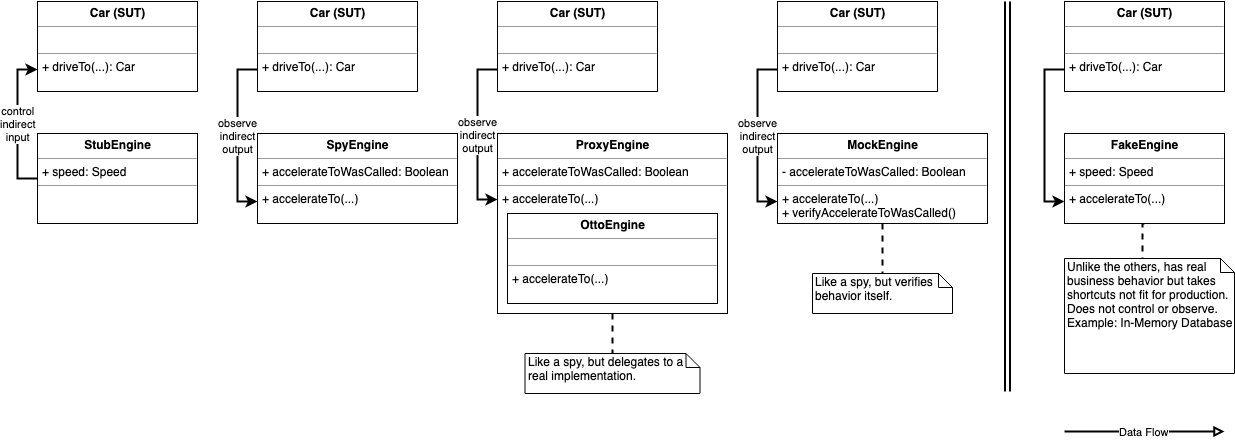

The diagram above was exported from draw.io. Its source (the exported page's mxGraphModel, read from the mxfile embedded in the PNG):
<mxGraphModel dx="657" dy="-180" grid="1" gridSize="10" guides="1" tooltips="1" connect="1" arrows="1" fold="1" page="1" pageScale="1" pageWidth="827" pageHeight="1169" math="0" shadow="0">
  <root>
    <mxCell id="0" />
    <mxCell id="1" parent="0" />
    <mxCell id="TaZAJwB_USDWG9U6Ckrt-17" value="control&lt;br&gt;indirect&lt;br&gt;input" style="edgeStyle=orthogonalEdgeStyle;rounded=0;orthogonalLoop=1;jettySize=auto;html=1;exitX=0;exitY=0.5;exitDx=0;exitDy=0;entryX=0;entryY=0.75;entryDx=0;entryDy=0;endArrow=classic;endFill=1;strokeWidth=2;" edge="1" parent="1" source="TaZAJwB_USDWG9U6Ckrt-10" target="TaZAJwB_USDWG9U6Ckrt-14">
      <mxGeometry relative="1" as="geometry" />
    </mxCell>
    <mxCell id="TaZAJwB_USDWG9U6Ckrt-10" value="&lt;p style=&quot;margin: 0px ; margin-top: 4px ; text-align: center&quot;&gt;&lt;b&gt;StubEngine&lt;/b&gt;&lt;/p&gt;&lt;hr size=&quot;1&quot;&gt;&lt;p style=&quot;margin: 0px ; margin-left: 4px&quot;&gt;+ speed: Speed&lt;/p&gt;&lt;hr size=&quot;1&quot;&gt;&lt;p style=&quot;margin: 0px ; margin-left: 4px&quot;&gt;&lt;br&gt;&lt;/p&gt;" style="verticalAlign=top;align=left;overflow=fill;fontSize=12;fontFamily=Helvetica;html=1;" vertex="1" parent="1">
      <mxGeometry x="870" y="1352" width="160" height="90" as="geometry" />
    </mxCell>
    <mxCell id="TaZAJwB_USDWG9U6Ckrt-11" value="&lt;p style=&quot;margin: 0px ; margin-top: 4px ; text-align: center&quot;&gt;&lt;b&gt;SpyEngine&lt;/b&gt;&lt;/p&gt;&lt;hr size=&quot;1&quot;&gt;&lt;p style=&quot;margin: 0px ; margin-left: 4px&quot;&gt;+ accelerateToWasCalled: Boolean&lt;/p&gt;&lt;hr size=&quot;1&quot;&gt;&lt;p style=&quot;margin: 0px ; margin-left: 4px&quot;&gt;+ accelerateTo(...)&lt;/p&gt;" style="verticalAlign=top;align=left;overflow=fill;fontSize=12;fontFamily=Helvetica;html=1;" vertex="1" parent="1">
      <mxGeometry x="1090" y="1352" width="200" height="90" as="geometry" />
    </mxCell>
    <mxCell id="TaZAJwB_USDWG9U6Ckrt-34" style="edgeStyle=orthogonalEdgeStyle;rounded=0;orthogonalLoop=1;jettySize=auto;html=1;exitX=0.5;exitY=1;exitDx=0;exitDy=0;entryX=0.5;entryY=0;entryDx=0;entryDy=0;entryPerimeter=0;dashed=1;endArrow=none;endFill=0;strokeWidth=2;" edge="1" parent="1" source="TaZAJwB_USDWG9U6Ckrt-12" target="TaZAJwB_USDWG9U6Ckrt-33">
      <mxGeometry relative="1" as="geometry" />
    </mxCell>
    <mxCell id="TaZAJwB_USDWG9U6Ckrt-12" value="&lt;p style=&quot;margin: 0px ; margin-top: 4px ; text-align: center&quot;&gt;&lt;b&gt;MockEngine&lt;/b&gt;&lt;/p&gt;&lt;hr size=&quot;1&quot;&gt;&lt;p style=&quot;margin: 0px ; margin-left: 4px&quot;&gt;- accelerateToWasCalled: Boolean&lt;/p&gt;&lt;hr size=&quot;1&quot;&gt;&lt;p style=&quot;margin: 0px ; margin-left: 4px&quot;&gt;+ accelerateTo(...)&lt;br&gt;&lt;/p&gt;&lt;p style=&quot;margin: 0px ; margin-left: 4px&quot;&gt;+ verifyAccelerateToWasCalled()&lt;br&gt;&lt;/p&gt;&lt;p style=&quot;margin: 0px ; margin-left: 4px&quot;&gt;&lt;br&gt;&lt;/p&gt;" style="verticalAlign=top;align=left;overflow=fill;fontSize=12;fontFamily=Helvetica;html=1;" vertex="1" parent="1">
      <mxGeometry x="1610" y="1352" width="210" height="90" as="geometry" />
    </mxCell>
    <mxCell id="TaZAJwB_USDWG9U6Ckrt-32" style="edgeStyle=orthogonalEdgeStyle;rounded=0;orthogonalLoop=1;jettySize=auto;html=1;exitX=0.5;exitY=1;exitDx=0;exitDy=0;entryX=0;entryY=0;entryDx=78;entryDy=0;entryPerimeter=0;endArrow=none;endFill=0;strokeWidth=2;dashed=1;" edge="1" parent="1" source="TaZAJwB_USDWG9U6Ckrt-13" target="TaZAJwB_USDWG9U6Ckrt-30">
      <mxGeometry relative="1" as="geometry" />
    </mxCell>
    <mxCell id="TaZAJwB_USDWG9U6Ckrt-13" value="&lt;p style=&quot;margin: 0px ; margin-top: 4px ; text-align: center&quot;&gt;&lt;b&gt;FakeEngine&lt;/b&gt;&lt;/p&gt;&lt;hr size=&quot;1&quot;&gt;&lt;p style=&quot;margin: 0px ; margin-left: 4px&quot;&gt;+ speed: Speed&lt;/p&gt;&lt;hr size=&quot;1&quot;&gt;&lt;p style=&quot;margin: 0px ; margin-left: 4px&quot;&gt;+&amp;nbsp;&lt;span&gt;accelerateTo(...)&lt;/span&gt;&lt;/p&gt;" style="verticalAlign=top;align=left;overflow=fill;fontSize=12;fontFamily=Helvetica;html=1;" vertex="1" parent="1">
      <mxGeometry x="1897" y="1352" width="160" height="90" as="geometry" />
    </mxCell>
    <mxCell id="TaZAJwB_USDWG9U6Ckrt-14" value="&lt;p style=&quot;margin: 0px ; margin-top: 4px ; text-align: center&quot;&gt;&lt;b&gt;Car (SUT)&lt;/b&gt;&lt;/p&gt;&lt;hr size=&quot;1&quot;&gt;&lt;p style=&quot;margin: 0px ; margin-left: 4px&quot;&gt;&lt;br&gt;&lt;/p&gt;&lt;hr size=&quot;1&quot;&gt;&lt;p style=&quot;margin: 0px ; margin-left: 4px&quot;&gt;+ driveTo(...&lt;span&gt;): Car&lt;/span&gt;&lt;/p&gt;" style="verticalAlign=top;align=left;overflow=fill;fontSize=12;fontFamily=Helvetica;html=1;" vertex="1" parent="1">
      <mxGeometry x="870" y="1220" width="160" height="90" as="geometry" />
    </mxCell>
    <mxCell id="TaZAJwB_USDWG9U6Ckrt-18" value="Data Flow" style="edgeStyle=orthogonalEdgeStyle;rounded=0;orthogonalLoop=1;jettySize=auto;html=1;entryX=0;entryY=0.75;entryDx=0;entryDy=0;endArrow=block;endFill=0;strokeWidth=2;" edge="1" parent="1">
      <mxGeometry relative="1" as="geometry">
        <mxPoint x="1897" y="1650" as="sourcePoint" />
        <mxPoint x="2057" y="1650" as="targetPoint" />
      </mxGeometry>
    </mxCell>
    <mxCell id="TaZAJwB_USDWG9U6Ckrt-22" value="observe&lt;br&gt;indirect&lt;br&gt;output" style="edgeStyle=orthogonalEdgeStyle;rounded=0;orthogonalLoop=1;jettySize=auto;html=1;exitX=0;exitY=0.75;exitDx=0;exitDy=0;entryX=0;entryY=0.75;entryDx=0;entryDy=0;endArrow=classic;endFill=1;strokeWidth=2;" edge="1" parent="1" source="TaZAJwB_USDWG9U6Ckrt-19" target="TaZAJwB_USDWG9U6Ckrt-11">
      <mxGeometry relative="1" as="geometry" />
    </mxCell>
    <mxCell id="TaZAJwB_USDWG9U6Ckrt-19" value="&lt;p style=&quot;margin: 0px ; margin-top: 4px ; text-align: center&quot;&gt;&lt;b&gt;Car (SUT)&lt;/b&gt;&lt;/p&gt;&lt;hr size=&quot;1&quot;&gt;&lt;p style=&quot;margin: 0px ; margin-left: 4px&quot;&gt;&lt;br&gt;&lt;/p&gt;&lt;hr size=&quot;1&quot;&gt;&lt;p style=&quot;margin: 0px ; margin-left: 4px&quot;&gt;+ driveTo(...&lt;span&gt;): Car&lt;/span&gt;&lt;/p&gt;" style="verticalAlign=top;align=left;overflow=fill;fontSize=12;fontFamily=Helvetica;html=1;" vertex="1" parent="1">
      <mxGeometry x="1090" y="1220" width="160" height="90" as="geometry" />
    </mxCell>
    <mxCell id="TaZAJwB_USDWG9U6Ckrt-23" value="observe&lt;br&gt;indirect&lt;br&gt;output" style="edgeStyle=orthogonalEdgeStyle;rounded=0;orthogonalLoop=1;jettySize=auto;html=1;exitX=0;exitY=0.75;exitDx=0;exitDy=0;entryX=0;entryY=0.75;entryDx=0;entryDy=0;endArrow=classic;endFill=1;strokeWidth=2;" edge="1" parent="1" source="TaZAJwB_USDWG9U6Ckrt-20" target="TaZAJwB_USDWG9U6Ckrt-12">
      <mxGeometry relative="1" as="geometry" />
    </mxCell>
    <mxCell id="TaZAJwB_USDWG9U6Ckrt-20" value="&lt;p style=&quot;margin: 0px ; margin-top: 4px ; text-align: center&quot;&gt;&lt;b&gt;Car (SUT)&lt;/b&gt;&lt;/p&gt;&lt;hr size=&quot;1&quot;&gt;&lt;p style=&quot;margin: 0px ; margin-left: 4px&quot;&gt;&lt;br&gt;&lt;/p&gt;&lt;hr size=&quot;1&quot;&gt;&lt;p style=&quot;margin: 0px ; margin-left: 4px&quot;&gt;+ driveTo(...&lt;span&gt;): Car&lt;/span&gt;&lt;/p&gt;" style="verticalAlign=top;align=left;overflow=fill;fontSize=12;fontFamily=Helvetica;html=1;" vertex="1" parent="1">
      <mxGeometry x="1610" y="1220" width="160" height="90" as="geometry" />
    </mxCell>
    <mxCell id="TaZAJwB_USDWG9U6Ckrt-31" style="edgeStyle=orthogonalEdgeStyle;rounded=0;orthogonalLoop=1;jettySize=auto;html=1;exitX=0;exitY=0.75;exitDx=0;exitDy=0;entryX=0;entryY=0.75;entryDx=0;entryDy=0;endArrow=classic;endFill=1;strokeWidth=2;" edge="1" parent="1" source="TaZAJwB_USDWG9U6Ckrt-21" target="TaZAJwB_USDWG9U6Ckrt-13">
      <mxGeometry relative="1" as="geometry" />
    </mxCell>
    <mxCell id="TaZAJwB_USDWG9U6Ckrt-21" value="&lt;p style=&quot;margin: 0px ; margin-top: 4px ; text-align: center&quot;&gt;&lt;b&gt;Car (SUT)&lt;/b&gt;&lt;/p&gt;&lt;hr size=&quot;1&quot;&gt;&lt;p style=&quot;margin: 0px ; margin-left: 4px&quot;&gt;&lt;br&gt;&lt;/p&gt;&lt;hr size=&quot;1&quot;&gt;&lt;p style=&quot;margin: 0px ; margin-left: 4px&quot;&gt;+ driveTo(...&lt;span&gt;): Car&lt;/span&gt;&lt;/p&gt;" style="verticalAlign=top;align=left;overflow=fill;fontSize=12;fontFamily=Helvetica;html=1;" vertex="1" parent="1">
      <mxGeometry x="1897" y="1220" width="160" height="90" as="geometry" />
    </mxCell>
    <mxCell id="TaZAJwB_USDWG9U6Ckrt-36" style="edgeStyle=orthogonalEdgeStyle;rounded=0;orthogonalLoop=1;jettySize=auto;html=1;exitX=0.5;exitY=1;exitDx=0;exitDy=0;entryX=0.5;entryY=0;entryDx=0;entryDy=0;entryPerimeter=0;dashed=1;endArrow=none;endFill=0;strokeWidth=2;" edge="1" parent="1" source="TaZAJwB_USDWG9U6Ckrt-24" target="TaZAJwB_USDWG9U6Ckrt-35">
      <mxGeometry relative="1" as="geometry" />
    </mxCell>
    <mxCell id="TaZAJwB_USDWG9U6Ckrt-24" value="&lt;p style=&quot;margin: 0px ; margin-top: 4px ; text-align: center&quot;&gt;&lt;b&gt;ProxyEngine&lt;/b&gt;&lt;/p&gt;&lt;hr size=&quot;1&quot;&gt;&lt;p style=&quot;margin: 0px ; margin-left: 4px&quot;&gt;+ accelerateToWasCalled: Boolean&lt;/p&gt;&lt;hr size=&quot;1&quot;&gt;&lt;p style=&quot;margin: 0px ; margin-left: 4px&quot;&gt;+ accelerateTo(...)&lt;/p&gt;&lt;p style=&quot;margin: 0px ; margin-left: 4px&quot;&gt;&lt;br&gt;&lt;/p&gt;" style="verticalAlign=top;align=left;overflow=fill;fontSize=12;fontFamily=Helvetica;html=1;" vertex="1" parent="1">
      <mxGeometry x="1330" y="1352" width="230" height="180" as="geometry" />
    </mxCell>
    <mxCell id="TaZAJwB_USDWG9U6Ckrt-25" value="observe&lt;br&gt;indirect&lt;br&gt;output" style="edgeStyle=orthogonalEdgeStyle;rounded=0;orthogonalLoop=1;jettySize=auto;html=1;exitX=0;exitY=0.75;exitDx=0;exitDy=0;entryX=0;entryY=0.367;entryDx=0;entryDy=0;endArrow=classic;endFill=1;strokeWidth=2;entryPerimeter=0;" edge="1" parent="1" source="TaZAJwB_USDWG9U6Ckrt-26" target="TaZAJwB_USDWG9U6Ckrt-24">
      <mxGeometry relative="1" as="geometry" />
    </mxCell>
    <mxCell id="TaZAJwB_USDWG9U6Ckrt-26" value="&lt;p style=&quot;margin: 0px ; margin-top: 4px ; text-align: center&quot;&gt;&lt;b&gt;Car (SUT)&lt;/b&gt;&lt;/p&gt;&lt;hr size=&quot;1&quot;&gt;&lt;p style=&quot;margin: 0px ; margin-left: 4px&quot;&gt;&lt;br&gt;&lt;/p&gt;&lt;hr size=&quot;1&quot;&gt;&lt;p style=&quot;margin: 0px ; margin-left: 4px&quot;&gt;+ driveTo(...&lt;span&gt;): Car&lt;/span&gt;&lt;/p&gt;" style="verticalAlign=top;align=left;overflow=fill;fontSize=12;fontFamily=Helvetica;html=1;" vertex="1" parent="1">
      <mxGeometry x="1330" y="1220" width="160" height="90" as="geometry" />
    </mxCell>
    <mxCell id="TaZAJwB_USDWG9U6Ckrt-27" value="&lt;p style=&quot;margin: 0px ; margin-top: 4px ; text-align: center&quot;&gt;&lt;b&gt;OttoEngine&lt;/b&gt;&lt;/p&gt;&lt;hr size=&quot;1&quot;&gt;&lt;p style=&quot;margin: 0px ; margin-left: 4px&quot;&gt;&lt;br&gt;&lt;/p&gt;&lt;hr size=&quot;1&quot;&gt;&lt;p style=&quot;margin: 0px ; margin-left: 4px&quot;&gt;+ accelerateTo(...)&lt;/p&gt;&lt;p style=&quot;margin: 0px ; margin-left: 4px&quot;&gt;&lt;br&gt;&lt;/p&gt;" style="verticalAlign=top;align=left;overflow=fill;fontSize=12;fontFamily=Helvetica;html=1;" vertex="1" parent="1">
      <mxGeometry x="1340" y="1432" width="210" height="90" as="geometry" />
    </mxCell>
    <mxCell id="TaZAJwB_USDWG9U6Ckrt-29" value="" style="shape=link;html=1;endArrow=block;endFill=0;strokeWidth=2;" edge="1" parent="1">
      <mxGeometry width="50" height="50" relative="1" as="geometry">
        <mxPoint x="1840" y="1610" as="sourcePoint" />
        <mxPoint x="1840" y="1220" as="targetPoint" />
      </mxGeometry>
    </mxCell>
    <mxCell id="TaZAJwB_USDWG9U6Ckrt-30" value="Unlike the others, has real business behavior but takes shortcuts not fit for production. Does not control or observe. Example: In-Memory Database" style="shape=note;whiteSpace=wrap;html=1;size=14;verticalAlign=top;align=left;spacingTop=-6;" vertex="1" parent="1">
      <mxGeometry x="1897" y="1477" width="170" height="115" as="geometry" />
    </mxCell>
    <mxCell id="TaZAJwB_USDWG9U6Ckrt-33" value="Like a spy, but verifies behavior itself." style="shape=note;whiteSpace=wrap;html=1;size=14;verticalAlign=top;align=left;spacingTop=-6;" vertex="1" parent="1">
      <mxGeometry x="1645" y="1492" width="140" height="40" as="geometry" />
    </mxCell>
    <mxCell id="TaZAJwB_USDWG9U6Ckrt-35" value="Like a spy, but delegates to a real implementation." style="shape=note;whiteSpace=wrap;html=1;size=14;verticalAlign=top;align=left;spacingTop=-6;" vertex="1" parent="1">
      <mxGeometry x="1357.5" y="1572" width="175" height="40" as="geometry" />
    </mxCell>
  </root>
</mxGraphModel>